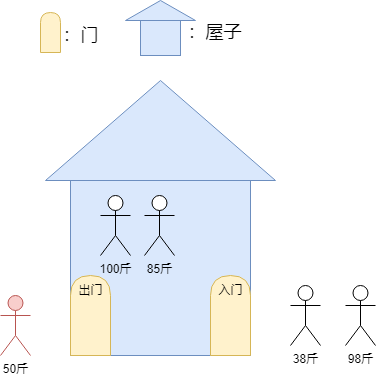

The diagram above was exported from draw.io. Its source (the exported page's mxGraphModel, read from the mxfile embedded in the PNG):
<mxGraphModel dx="1194" dy="688" grid="1" gridSize="10" guides="1" tooltips="1" connect="1" arrows="1" fold="1" page="1" pageScale="1" pageWidth="827" pageHeight="1169" math="0" shadow="0">
  <root>
    <mxCell id="0" />
    <mxCell id="1" parent="0" />
    <mxCell id="5Ae0NLhuI1pcqgdm-6nX-1" value="" style="whiteSpace=wrap;html=1;aspect=fixed;fillColor=#dae8fc;strokeColor=#6c8ebf;" vertex="1" parent="1">
      <mxGeometry x="270" y="210" width="180" height="180" as="geometry" />
    </mxCell>
    <mxCell id="5Ae0NLhuI1pcqgdm-6nX-2" value="100斤" style="shape=umlActor;verticalLabelPosition=bottom;verticalAlign=top;html=1;outlineConnect=0;" vertex="1" parent="1">
      <mxGeometry x="300" y="230" width="30" height="60" as="geometry" />
    </mxCell>
    <mxCell id="5Ae0NLhuI1pcqgdm-6nX-3" value="" style="triangle;whiteSpace=wrap;html=1;rotation=-90;fillColor=#dae8fc;strokeColor=#6c8ebf;" vertex="1" parent="1">
      <mxGeometry x="310" y="50" width="100" height="230" as="geometry" />
    </mxCell>
    <mxCell id="5Ae0NLhuI1pcqgdm-6nX-4" value="50斤" style="shape=umlActor;verticalLabelPosition=bottom;verticalAlign=top;html=1;outlineConnect=0;fillColor=#f8cecc;strokeColor=#b85450;" vertex="1" parent="1">
      <mxGeometry x="200" y="330" width="30" height="60" as="geometry" />
    </mxCell>
    <mxCell id="5Ae0NLhuI1pcqgdm-6nX-5" value="85斤" style="shape=umlActor;verticalLabelPosition=bottom;verticalAlign=top;html=1;outlineConnect=0;" vertex="1" parent="1">
      <mxGeometry x="344" y="230" width="30" height="60" as="geometry" />
    </mxCell>
    <mxCell id="5Ae0NLhuI1pcqgdm-6nX-6" value="38斤" style="shape=umlActor;verticalLabelPosition=bottom;verticalAlign=top;html=1;outlineConnect=0;" vertex="1" parent="1">
      <mxGeometry x="490" y="320" width="30" height="60" as="geometry" />
    </mxCell>
    <mxCell id="5Ae0NLhuI1pcqgdm-6nX-7" value="98斤" style="shape=umlActor;verticalLabelPosition=bottom;verticalAlign=top;html=1;outlineConnect=0;" vertex="1" parent="1">
      <mxGeometry x="545" y="320" width="30" height="60" as="geometry" />
    </mxCell>
    <mxCell id="5Ae0NLhuI1pcqgdm-6nX-8" value="" style="shape=delay;whiteSpace=wrap;html=1;rotation=-90;fillColor=#fff2cc;strokeColor=#d6b656;" vertex="1" parent="1">
      <mxGeometry x="390" y="330" width="80" height="40" as="geometry" />
    </mxCell>
    <mxCell id="5Ae0NLhuI1pcqgdm-6nX-9" value="" style="shape=delay;whiteSpace=wrap;html=1;rotation=-90;fillColor=#fff2cc;strokeColor=#d6b656;" vertex="1" parent="1">
      <mxGeometry x="250" y="330" width="80" height="40" as="geometry" />
    </mxCell>
    <mxCell id="5Ae0NLhuI1pcqgdm-6nX-10" value="" style="shape=delay;whiteSpace=wrap;html=1;rotation=-90;fillColor=#fff2cc;strokeColor=#d6b656;" vertex="1" parent="1">
      <mxGeometry x="230" y="57" width="40" height="20" as="geometry" />
    </mxCell>
    <mxCell id="5Ae0NLhuI1pcqgdm-6nX-11" value="&lt;font style=&quot;font-size: 18px;&quot;&gt;：门&lt;/font&gt;" style="text;html=1;align=center;verticalAlign=middle;resizable=0;points=[];autosize=1;strokeColor=none;fillColor=none;" vertex="1" parent="1">
      <mxGeometry x="250" y="50" width="60" height="40" as="geometry" />
    </mxCell>
    <mxCell id="5Ae0NLhuI1pcqgdm-6nX-12" value="" style="whiteSpace=wrap;html=1;aspect=fixed;fillColor=#dae8fc;strokeColor=#6c8ebf;" vertex="1" parent="1">
      <mxGeometry x="340" y="50" width="40" height="40" as="geometry" />
    </mxCell>
    <mxCell id="5Ae0NLhuI1pcqgdm-6nX-13" value="" style="triangle;whiteSpace=wrap;html=1;rotation=-90;fillColor=#dae8fc;strokeColor=#6c8ebf;" vertex="1" parent="1">
      <mxGeometry x="350" y="10" width="20" height="70" as="geometry" />
    </mxCell>
    <mxCell id="5Ae0NLhuI1pcqgdm-6nX-14" value="&lt;font style=&quot;font-size: 18px;&quot;&gt;：屋子&lt;/font&gt;" style="text;html=1;align=center;verticalAlign=middle;resizable=0;points=[];autosize=1;strokeColor=none;fillColor=none;" vertex="1" parent="1">
      <mxGeometry x="374" y="47" width="80" height="40" as="geometry" />
    </mxCell>
    <mxCell id="5Ae0NLhuI1pcqgdm-6nX-15" value="入门" style="text;html=1;align=center;verticalAlign=middle;resizable=0;points=[];autosize=1;strokeColor=none;fillColor=none;" vertex="1" parent="1">
      <mxGeometry x="405" y="310" width="50" height="30" as="geometry" />
    </mxCell>
    <mxCell id="5Ae0NLhuI1pcqgdm-6nX-16" value="出门" style="text;html=1;align=center;verticalAlign=middle;resizable=0;points=[];autosize=1;strokeColor=none;fillColor=none;" vertex="1" parent="1">
      <mxGeometry x="265" y="310" width="50" height="30" as="geometry" />
    </mxCell>
  </root>
</mxGraphModel>